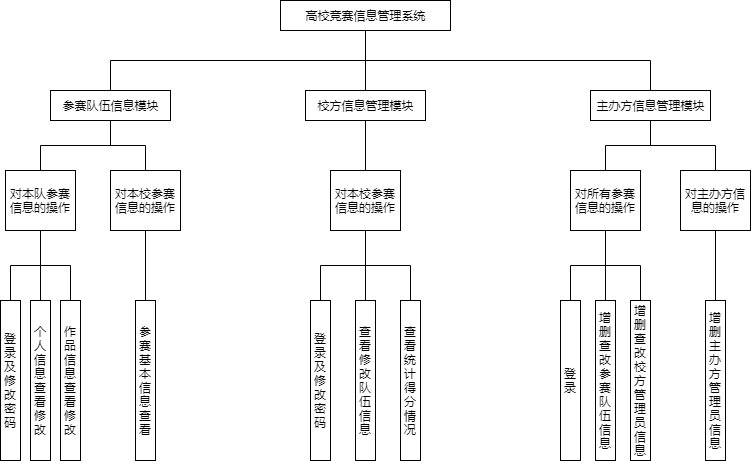

The diagram above was exported from draw.io. Its source (the exported page's mxGraphModel, read from the mxfile embedded in the PNG):
<mxGraphModel dx="868" dy="450" grid="1" gridSize="10" guides="1" tooltips="1" connect="1" arrows="1" fold="1" page="1" pageScale="1" pageWidth="827" pageHeight="1169" math="0" shadow="0">
  <root>
    <mxCell id="0" />
    <mxCell id="1" parent="0" />
    <mxCell id="O62P-oTM7RWoWenr18MV-11" style="edgeStyle=orthogonalEdgeStyle;rounded=0;orthogonalLoop=1;jettySize=auto;html=1;exitX=0.5;exitY=1;exitDx=0;exitDy=0;entryX=0.5;entryY=0;entryDx=0;entryDy=0;endArrow=none;endFill=0;" edge="1" parent="1" source="O62P-oTM7RWoWenr18MV-1" target="O62P-oTM7RWoWenr18MV-2">
      <mxGeometry relative="1" as="geometry" />
    </mxCell>
    <mxCell id="O62P-oTM7RWoWenr18MV-12" style="edgeStyle=orthogonalEdgeStyle;rounded=0;orthogonalLoop=1;jettySize=auto;html=1;exitX=0.5;exitY=1;exitDx=0;exitDy=0;entryX=0.5;entryY=0;entryDx=0;entryDy=0;endArrow=none;endFill=0;" edge="1" parent="1" source="O62P-oTM7RWoWenr18MV-1" target="O62P-oTM7RWoWenr18MV-3">
      <mxGeometry relative="1" as="geometry" />
    </mxCell>
    <mxCell id="O62P-oTM7RWoWenr18MV-13" style="edgeStyle=orthogonalEdgeStyle;rounded=0;orthogonalLoop=1;jettySize=auto;html=1;exitX=0.5;exitY=1;exitDx=0;exitDy=0;endArrow=none;endFill=0;" edge="1" parent="1" source="O62P-oTM7RWoWenr18MV-1" target="O62P-oTM7RWoWenr18MV-4">
      <mxGeometry relative="1" as="geometry" />
    </mxCell>
    <mxCell id="O62P-oTM7RWoWenr18MV-1" value="高校竞赛信息管理系统" style="rounded=0;whiteSpace=wrap;html=1;" vertex="1" parent="1">
      <mxGeometry x="350" y="50" width="170" height="30" as="geometry" />
    </mxCell>
    <mxCell id="O62P-oTM7RWoWenr18MV-18" style="edgeStyle=orthogonalEdgeStyle;rounded=0;orthogonalLoop=1;jettySize=auto;html=1;exitX=0.5;exitY=1;exitDx=0;exitDy=0;endArrow=none;endFill=0;" edge="1" parent="1" source="O62P-oTM7RWoWenr18MV-2" target="O62P-oTM7RWoWenr18MV-5">
      <mxGeometry relative="1" as="geometry" />
    </mxCell>
    <mxCell id="O62P-oTM7RWoWenr18MV-20" style="edgeStyle=orthogonalEdgeStyle;rounded=0;orthogonalLoop=1;jettySize=auto;html=1;exitX=0.5;exitY=1;exitDx=0;exitDy=0;endArrow=none;endFill=0;" edge="1" parent="1" source="O62P-oTM7RWoWenr18MV-2" target="O62P-oTM7RWoWenr18MV-6">
      <mxGeometry relative="1" as="geometry" />
    </mxCell>
    <mxCell id="O62P-oTM7RWoWenr18MV-2" value="参赛队伍信息模块" style="rounded=0;whiteSpace=wrap;html=1;" vertex="1" parent="1">
      <mxGeometry x="120" y="140" width="120" height="30" as="geometry" />
    </mxCell>
    <mxCell id="O62P-oTM7RWoWenr18MV-26" style="edgeStyle=orthogonalEdgeStyle;rounded=0;orthogonalLoop=1;jettySize=auto;html=1;exitX=0.5;exitY=1;exitDx=0;exitDy=0;endArrow=none;endFill=0;" edge="1" parent="1" source="O62P-oTM7RWoWenr18MV-3" target="O62P-oTM7RWoWenr18MV-25">
      <mxGeometry relative="1" as="geometry" />
    </mxCell>
    <mxCell id="O62P-oTM7RWoWenr18MV-3" value="校方信息管理模块" style="rounded=0;whiteSpace=wrap;html=1;" vertex="1" parent="1">
      <mxGeometry x="375" y="140" width="120" height="30" as="geometry" />
    </mxCell>
    <mxCell id="O62P-oTM7RWoWenr18MV-41" style="edgeStyle=orthogonalEdgeStyle;rounded=0;orthogonalLoop=1;jettySize=auto;html=1;exitX=0.5;exitY=1;exitDx=0;exitDy=0;endArrow=none;endFill=0;" edge="1" parent="1" source="O62P-oTM7RWoWenr18MV-4" target="O62P-oTM7RWoWenr18MV-36">
      <mxGeometry relative="1" as="geometry" />
    </mxCell>
    <mxCell id="O62P-oTM7RWoWenr18MV-42" style="edgeStyle=orthogonalEdgeStyle;rounded=0;orthogonalLoop=1;jettySize=auto;html=1;exitX=0.5;exitY=1;exitDx=0;exitDy=0;endArrow=none;endFill=0;" edge="1" parent="1" source="O62P-oTM7RWoWenr18MV-4" target="O62P-oTM7RWoWenr18MV-37">
      <mxGeometry relative="1" as="geometry" />
    </mxCell>
    <mxCell id="O62P-oTM7RWoWenr18MV-4" value="主办方信息管理模块" style="rounded=0;whiteSpace=wrap;html=1;" vertex="1" parent="1">
      <mxGeometry x="660" y="140" width="120" height="30" as="geometry" />
    </mxCell>
    <mxCell id="O62P-oTM7RWoWenr18MV-21" style="edgeStyle=orthogonalEdgeStyle;rounded=0;orthogonalLoop=1;jettySize=auto;html=1;exitX=0.5;exitY=1;exitDx=0;exitDy=0;entryX=0.5;entryY=0;entryDx=0;entryDy=0;endArrow=none;endFill=0;" edge="1" parent="1" source="O62P-oTM7RWoWenr18MV-5" target="O62P-oTM7RWoWenr18MV-7">
      <mxGeometry relative="1" as="geometry" />
    </mxCell>
    <mxCell id="O62P-oTM7RWoWenr18MV-22" style="edgeStyle=orthogonalEdgeStyle;rounded=0;orthogonalLoop=1;jettySize=auto;html=1;exitX=0.5;exitY=1;exitDx=0;exitDy=0;entryX=0.5;entryY=0;entryDx=0;entryDy=0;endArrow=none;endFill=0;" edge="1" parent="1" source="O62P-oTM7RWoWenr18MV-5" target="O62P-oTM7RWoWenr18MV-8">
      <mxGeometry relative="1" as="geometry" />
    </mxCell>
    <mxCell id="O62P-oTM7RWoWenr18MV-23" style="edgeStyle=orthogonalEdgeStyle;rounded=0;orthogonalLoop=1;jettySize=auto;html=1;exitX=0.5;exitY=1;exitDx=0;exitDy=0;endArrow=none;endFill=0;" edge="1" parent="1" source="O62P-oTM7RWoWenr18MV-5" target="O62P-oTM7RWoWenr18MV-9">
      <mxGeometry relative="1" as="geometry" />
    </mxCell>
    <mxCell id="O62P-oTM7RWoWenr18MV-5" value="对本队参赛信息的操作" style="rounded=0;whiteSpace=wrap;html=1;" vertex="1" parent="1">
      <mxGeometry x="75" y="220" width="70" height="60" as="geometry" />
    </mxCell>
    <mxCell id="O62P-oTM7RWoWenr18MV-24" style="edgeStyle=orthogonalEdgeStyle;rounded=0;orthogonalLoop=1;jettySize=auto;html=1;exitX=0.5;exitY=1;exitDx=0;exitDy=0;endArrow=none;endFill=0;" edge="1" parent="1" source="O62P-oTM7RWoWenr18MV-6" target="O62P-oTM7RWoWenr18MV-10">
      <mxGeometry relative="1" as="geometry" />
    </mxCell>
    <mxCell id="O62P-oTM7RWoWenr18MV-6" value="对本校参赛信息的操作" style="rounded=0;whiteSpace=wrap;html=1;" vertex="1" parent="1">
      <mxGeometry x="180" y="220" width="70" height="60" as="geometry" />
    </mxCell>
    <mxCell id="O62P-oTM7RWoWenr18MV-7" value="登录及修改密码" style="rounded=0;whiteSpace=wrap;html=1;" vertex="1" parent="1">
      <mxGeometry x="70" y="350" width="20" height="160" as="geometry" />
    </mxCell>
    <mxCell id="O62P-oTM7RWoWenr18MV-8" value="个人信息查看修改" style="rounded=0;whiteSpace=wrap;html=1;" vertex="1" parent="1">
      <mxGeometry x="100" y="350" width="20" height="160" as="geometry" />
    </mxCell>
    <mxCell id="O62P-oTM7RWoWenr18MV-9" value="作品信息查看修改" style="rounded=0;whiteSpace=wrap;html=1;" vertex="1" parent="1">
      <mxGeometry x="130" y="350" width="20" height="160" as="geometry" />
    </mxCell>
    <mxCell id="O62P-oTM7RWoWenr18MV-10" value="参赛基本信息查看" style="rounded=0;whiteSpace=wrap;html=1;" vertex="1" parent="1">
      <mxGeometry x="205" y="350" width="20" height="160" as="geometry" />
    </mxCell>
    <mxCell id="O62P-oTM7RWoWenr18MV-30" style="edgeStyle=orthogonalEdgeStyle;rounded=0;orthogonalLoop=1;jettySize=auto;html=1;exitX=0.5;exitY=1;exitDx=0;exitDy=0;entryX=0.5;entryY=0;entryDx=0;entryDy=0;endArrow=none;endFill=0;" edge="1" parent="1" source="O62P-oTM7RWoWenr18MV-25" target="O62P-oTM7RWoWenr18MV-27">
      <mxGeometry relative="1" as="geometry" />
    </mxCell>
    <mxCell id="O62P-oTM7RWoWenr18MV-31" style="edgeStyle=orthogonalEdgeStyle;rounded=0;orthogonalLoop=1;jettySize=auto;html=1;exitX=0.5;exitY=1;exitDx=0;exitDy=0;endArrow=none;endFill=0;" edge="1" parent="1" source="O62P-oTM7RWoWenr18MV-25" target="O62P-oTM7RWoWenr18MV-28">
      <mxGeometry relative="1" as="geometry" />
    </mxCell>
    <mxCell id="O62P-oTM7RWoWenr18MV-32" style="edgeStyle=orthogonalEdgeStyle;rounded=0;orthogonalLoop=1;jettySize=auto;html=1;exitX=0.5;exitY=1;exitDx=0;exitDy=0;entryX=0.5;entryY=0;entryDx=0;entryDy=0;endArrow=none;endFill=0;" edge="1" parent="1" source="O62P-oTM7RWoWenr18MV-25" target="O62P-oTM7RWoWenr18MV-29">
      <mxGeometry relative="1" as="geometry" />
    </mxCell>
    <mxCell id="O62P-oTM7RWoWenr18MV-25" value="对本校参赛信息的操作" style="rounded=0;whiteSpace=wrap;html=1;" vertex="1" parent="1">
      <mxGeometry x="400" y="220" width="70" height="60" as="geometry" />
    </mxCell>
    <mxCell id="O62P-oTM7RWoWenr18MV-27" value="登录及修改密码" style="rounded=0;whiteSpace=wrap;html=1;" vertex="1" parent="1">
      <mxGeometry x="380" y="350" width="20" height="160" as="geometry" />
    </mxCell>
    <mxCell id="O62P-oTM7RWoWenr18MV-28" value="查看修改队伍信息" style="rounded=0;whiteSpace=wrap;html=1;" vertex="1" parent="1">
      <mxGeometry x="425" y="350" width="20" height="160" as="geometry" />
    </mxCell>
    <mxCell id="O62P-oTM7RWoWenr18MV-29" value="查看统计得分情况" style="rounded=0;whiteSpace=wrap;html=1;" vertex="1" parent="1">
      <mxGeometry x="470" y="350" width="20" height="160" as="geometry" />
    </mxCell>
    <mxCell id="O62P-oTM7RWoWenr18MV-35" value="登录" style="rounded=0;whiteSpace=wrap;html=1;" vertex="1" parent="1">
      <mxGeometry x="630" y="350" width="20" height="160" as="geometry" />
    </mxCell>
    <mxCell id="O62P-oTM7RWoWenr18MV-43" style="edgeStyle=orthogonalEdgeStyle;rounded=0;orthogonalLoop=1;jettySize=auto;html=1;exitX=0.5;exitY=1;exitDx=0;exitDy=0;endArrow=none;endFill=0;" edge="1" parent="1" source="O62P-oTM7RWoWenr18MV-36" target="O62P-oTM7RWoWenr18MV-35">
      <mxGeometry relative="1" as="geometry" />
    </mxCell>
    <mxCell id="O62P-oTM7RWoWenr18MV-44" style="edgeStyle=orthogonalEdgeStyle;rounded=0;orthogonalLoop=1;jettySize=auto;html=1;exitX=0.5;exitY=1;exitDx=0;exitDy=0;endArrow=none;endFill=0;" edge="1" parent="1" source="O62P-oTM7RWoWenr18MV-36" target="O62P-oTM7RWoWenr18MV-38">
      <mxGeometry relative="1" as="geometry" />
    </mxCell>
    <mxCell id="O62P-oTM7RWoWenr18MV-45" style="edgeStyle=orthogonalEdgeStyle;rounded=0;orthogonalLoop=1;jettySize=auto;html=1;exitX=0.5;exitY=1;exitDx=0;exitDy=0;endArrow=none;endFill=0;" edge="1" parent="1" source="O62P-oTM7RWoWenr18MV-36" target="O62P-oTM7RWoWenr18MV-39">
      <mxGeometry relative="1" as="geometry" />
    </mxCell>
    <mxCell id="O62P-oTM7RWoWenr18MV-36" value="对所有参赛信息的操作" style="rounded=0;whiteSpace=wrap;html=1;" vertex="1" parent="1">
      <mxGeometry x="640" y="220" width="70" height="60" as="geometry" />
    </mxCell>
    <mxCell id="O62P-oTM7RWoWenr18MV-46" style="edgeStyle=orthogonalEdgeStyle;rounded=0;orthogonalLoop=1;jettySize=auto;html=1;exitX=0.5;exitY=1;exitDx=0;exitDy=0;endArrow=none;endFill=0;" edge="1" parent="1" source="O62P-oTM7RWoWenr18MV-37" target="O62P-oTM7RWoWenr18MV-40">
      <mxGeometry relative="1" as="geometry" />
    </mxCell>
    <mxCell id="O62P-oTM7RWoWenr18MV-37" value="对主办方信息的操作" style="rounded=0;whiteSpace=wrap;html=1;" vertex="1" parent="1">
      <mxGeometry x="750" y="220" width="70" height="60" as="geometry" />
    </mxCell>
    <mxCell id="O62P-oTM7RWoWenr18MV-38" value="增删查改参赛队伍信息" style="rounded=0;whiteSpace=wrap;html=1;" vertex="1" parent="1">
      <mxGeometry x="665" y="350" width="20" height="160" as="geometry" />
    </mxCell>
    <mxCell id="O62P-oTM7RWoWenr18MV-39" value="增删查改校方管理员信息" style="rounded=0;whiteSpace=wrap;html=1;" vertex="1" parent="1">
      <mxGeometry x="700" y="350" width="20" height="160" as="geometry" />
    </mxCell>
    <mxCell id="O62P-oTM7RWoWenr18MV-40" value="增删主办方管理员信息" style="rounded=0;whiteSpace=wrap;html=1;" vertex="1" parent="1">
      <mxGeometry x="775" y="350" width="20" height="160" as="geometry" />
    </mxCell>
  </root>
</mxGraphModel>